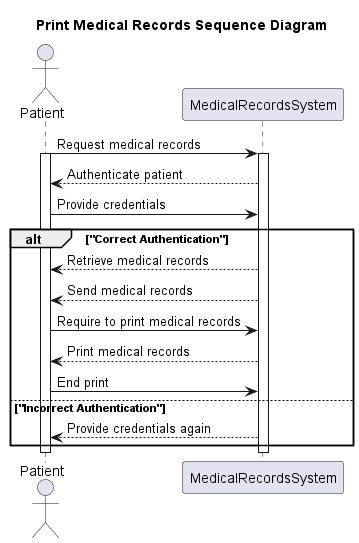

The diagram above was rendered by PlantUML. Its source (embedded in the PNG):
@startuml
title Print Medical Records Sequence Diagram

Actor Patient
participant MedicalRecordsSystem

Patient -> MedicalRecordsSystem : Request medical records
activate Patient
activate MedicalRecordsSystem

MedicalRecordsSystem --> Patient : Authenticate patient
Patient -> MedicalRecordsSystem : Provide credentials

alt "Correct Authentication"
MedicalRecordsSystem --> Patient : Retrieve medical records
MedicalRecordsSystem --> Patient : Send medical records
Patient -> MedicalRecordsSystem : Require to print medical records
MedicalRecordsSystem --> Patient : Print medical records
Patient -> MedicalRecordsSystem : End print
else "Incorrect Authentication"
MedicalRecordsSystem --> Patient : Provide credentials again
end
deactivate Patient
deactivate MedicalRecordsSystem
@enduml